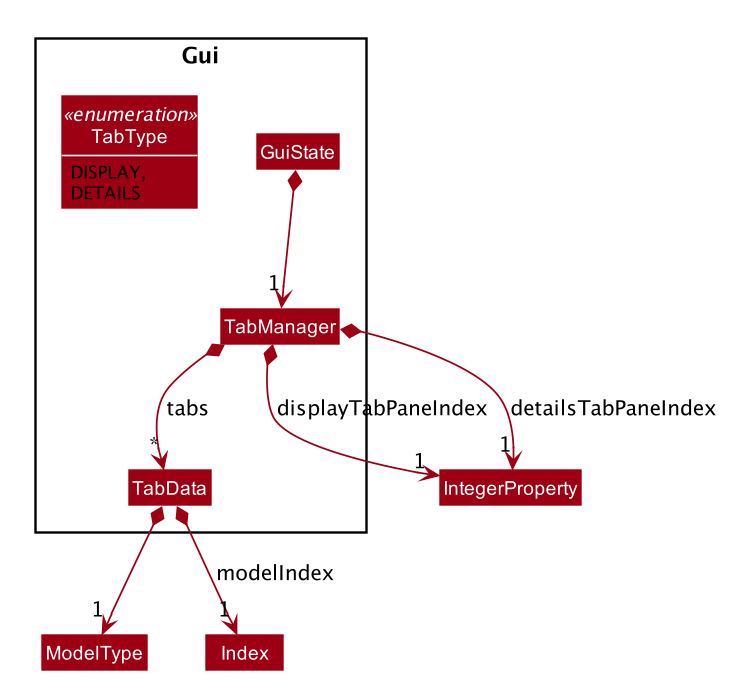

The diagram above was rendered by PlantUML. Its source (embedded in the PNG):
@startuml








skinparam BackgroundColor #FFFFFFF

skinparam Shadowing false

skinparam Class {
    FontColor #FFFFFF
    BorderThickness 1
    BorderColor #FFFFFF
    StereotypeFontColor #FFFFFF
    FontName Arial
}

skinparam Actor {
    BorderColor #000000
    Color #000000
    FontName Arial
}

skinparam Sequence {
    MessageAlign center
    BoxFontSize 15
    BoxPadding 0
    BoxFontColor #FFFFFF
    FontName Arial
}

skinparam Participant {
    FontColor #FFFFFFF
    Padding 20
}

skinparam MinClassWidth 50
skinparam ParticipantPadding 10
skinparam Shadowing false
skinparam DefaultTextAlignment center
skinparam packageStyle Rectangle

hide footbox
hide members
hide circle
skinparam arrowThickness 1.1
skinparam arrowColor #9D0012
skinparam classBackgroundColor #9D0012
show <<enumeration>> fields

Package Gui {
    Class GuiState
    Class TabData
    Class TabManager
    enum TabType <<enumeration>> {
        DISPLAY,
        DETAILS
    }
}

GuiState *--> "1" TabManager
TabData *--> "1" ModelType
TabData *--> "1" Index : modelIndex
TabManager *--> "1" IntegerProperty : displayTabPaneIndex
TabManager *--> "1" IntegerProperty : detailsTabPaneIndex
TabManager *--> "*" TabData : tabs

@enduml